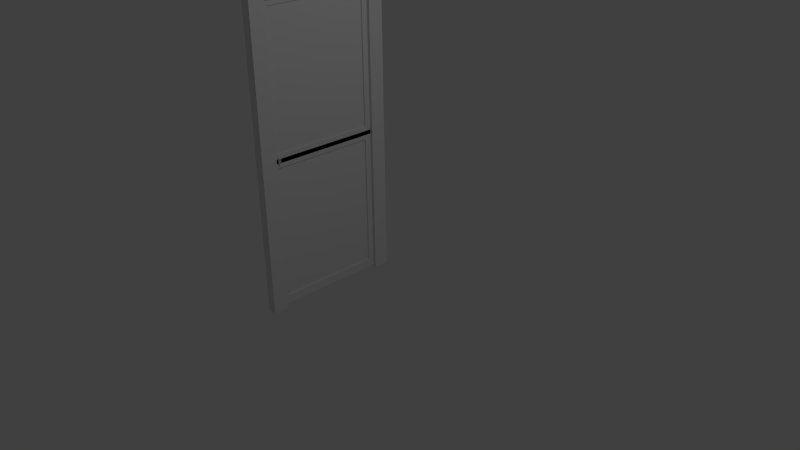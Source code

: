 # Source: br_sliding_door.blend  (saved by Blender 2.76.0; exported with 4.5.12 LTS)
import bpy
from mathutils import Matrix  # noqa: F401  (used for matrix-valued properties, if any)

bpy.ops.wm.read_factory_settings(use_empty=True)
scene = bpy.context.scene
scene.name = 'Scene'

# ---- collections
col_collection_1 = bpy.data.collections.new('Collection 1'); scene.collection.children.link(col_collection_1)

# ---- materials (node trees are filled in below, after node groups)
mat_semitransparent = bpy.data.materials.new('SemiTransparent')
mat_semitransparent.alpha_threshold = 0.0
mat_semitransparent.use_transparent_shadow = False
mat_semitransparent.roughness = 0.5
mat_solid = bpy.data.materials.new('Solid')
mat_solid.alpha_threshold = 0.0
mat_solid.use_transparent_shadow = False
mat_solid.roughness = 0.5
mat_material = bpy.data.materials.new('Material')
mat_material.alpha_threshold = 0.0
mat_material.use_transparent_shadow = False
mat_material.roughness = 0.5
mat_material.line_color = (0.0, 0.0, 0.0, 1.0)

# ---- material node trees

# ---- world
world_world = bpy.data.worlds.new('World'); scene.world = world_world
world_world.color = (0.05088, 0.05088, 0.05088)
world_world.use_sun_shadow = False
world_world.sun_shadow_jitter_overblur = 0.0
world_world.cycles.sampling_method = 'MANUAL'
world_world.cycles.sample_map_resolution = 256

# ---- cameras
cam_camera = bpy.data.cameras.new('Camera')
cam_camera.clip_end = 100.0
cam_camera.lens = 35.0
cam_camera.sensor_width = 32.0
cam_camera.sensor_height = 18.0
cam_camera.ortho_scale = 7.314
cam_camera.dof.focus_distance = 0.0
cam_camera.dof.aperture_fstop = 128.0

# ---- lights
light_lamp = bpy.data.lights.new('Lamp', 'POINT')
light_lamp.transmission_factor = 0.0
light_lamp.cutoff_distance = 30.0
light_lamp.energy = 100.0
light_lamp.shadow_buffer_clip_start = 1.001
light_lamp.shadow_soft_size = 0.1
light_lamp.shadow_maximum_resolution = 0.006
light_lamp.use_absolute_resolution = True
light_lamp.cycles.use_multiple_importance_sampling = False

# ---- meshes
me_cube_001 = bpy.data.meshes.new('Cube.001')
me_cube_001.from_pydata([(-1.0, -1.552, -2.198), (-1.0, -1.552, -0.1026), (-1.0, -0.1146, -2.198), (-1.0, -0.1146, -0.1026), (-0.9383, -1.552, -2.198), (-0.9383, -1.552, -0.1026), (-0.9383, -0.1146, -2.198), (-0.9383, -0.1146, -0.1026), (-1.0, -1.666, -2.334), (-1.0, -1.666, 0.03314), (-1.0, 0.0001694, 0.03314), (-1.0, 0.0001694, -2.334), (-0.9383, 0.0001694, 0.03314), (-0.9383, 0.0001694, -2.334), (-0.9383, -1.666, 0.03314), (-0.9383, -1.666, -2.334), (-0.9849, -1.552, -2.198), (-0.9849, -1.552, -0.1026), (-0.9849, -0.1146, -0.1026), (-0.9849, -0.1146, -2.198), (-0.9586, -0.1146, -0.1026), (-0.9586, -0.1146, -2.198), (-0.9586, -1.552, -0.1026), (-0.9586, -1.552, -2.198)], [], [(7, 5, 22, 20), (10, 12, 13, 11), (4, 6, 21, 23), (14, 9, 8, 15), (8, 11, 13, 15), (14, 12, 10, 9), (1, 0, 8, 9), (3, 1, 9, 10), (2, 3, 10, 11), (0, 2, 11, 8), (7, 6, 13, 12), (5, 7, 12, 14), (4, 5, 14, 15), (6, 4, 15, 13), (17, 18, 19, 16), (21, 20, 22, 23), (2, 0, 16, 19), (1, 3, 18, 17), (5, 4, 23, 22), (6, 7, 20, 21), (3, 2, 19, 18), (0, 1, 17, 16)])
me_cube_001.polygons.foreach_set('material_index', [1, 1, 1, 1, 1, 1, 1, 1, 1, 1, 1, 1, 1, 1, 0, 0, 1, 1, 1, 1, 1, 1])
_uv = me_cube_001.uv_layers.new(name='UVMap')
_uv.uv.foreach_set('vector', [0.4319, 0.5304, 0.4319, 0.9115, 0.4246, 0.9115, 0.4246, 0.5304, 0.9507, 0.0, 0.968, 9.88e-10, 0.968, 0.5304, 0.9507, 0.5304, 0.4246, 0.5304, 0.4246, 0.9115, 0.4172, 0.9115, 0.4172, 0.5304, 0.9334, 1.482e-09, 0.9507, 0.0, 0.9507, 0.5304, 0.9334, 0.5304, 0.9853, 0.442, 0.9853, 0.8839, 0.968, 0.8839, 0.968, 0.442, 0.9853, 0.0, 0.9853, 0.442, 0.968, 0.442, 0.968, 0.0, 0.4988, 0.03043, 0.4988, 0.5, 0.4667, 0.5304, 0.4667, 7.188e-08, 0.9013, 0.03043, 0.4988, 0.03043, 0.4667, 7.188e-08, 0.9334, 0.0, 0.9013, 0.5, 0.9013, 0.03043, 0.9334, 0.0, 0.9334, 0.5304, 0.4988, 0.5, 0.9013, 0.5, 0.9334, 0.5304, 0.4667, 0.5304, 0.03213, 0.03043, 0.03213, 0.5, 2.114e-07, 0.5304, 0.0, 1.643e-07, 0.4346, 0.03043, 0.03213, 0.03043, 0.0, 1.643e-07, 0.4667, 0.0, 0.4346, 0.5, 0.4346, 0.03043, 0.4667, 0.0, 0.4667, 0.5304, 0.03213, 0.5, 0.4346, 0.5, 0.4667, 0.5304, 2.114e-07, 0.5304, 0.0, 0.5304, 0.4024, 0.5304, 0.4024, 1.0, 6.677e-08, 1.0, 0.6857, 8.28e-05, 0.6857, 0.9999, 8.28e-05, 0.9999, 8.28e-05, 8.28e-05, 0.4098, 0.5304, 0.4098, 0.9115, 0.4024, 0.9115, 0.4024, 0.5304, 0.4098, 0.9115, 0.4098, 0.5304, 0.4172, 0.5304, 0.4172, 0.9115, 0.9926, 0.9391, 0.9926, 0.4696, 1.0, 0.4696, 1.0, 0.9391, 0.9926, 0.4696, 0.9926, 1.976e-09, 1.0, 0.0, 1.0, 0.4696, 0.9926, 0.0, 0.9926, 0.4696, 0.9853, 0.4696, 0.9853, 0.0, 0.9853, 0.9391, 0.9853, 0.4696, 0.9926, 0.4696, 0.9926, 0.9391])
me_cube_001.materials.append(mat_semitransparent)
me_cube_001.materials.append(mat_solid)
me_cube_001.use_remesh_preserve_volume = False
me_cube_001.use_remesh_preserve_attributes = False
me_cube_001.use_mirror_vertex_groups = False
me_cube_001.update()
me_cube_002 = bpy.data.meshes.new('Cube.002')
me_cube_002.from_pydata([(-1.672, -1.0, -1.0), (-1.672, -1.0, 1.0), (-1.672, 0.3761, -1.0), (-1.672, 0.3761, 1.0), (1.0, -0.8355, -0.7961), (1.0, -0.8355, 0.7961), (1.0, 0.2116, -0.7961), (1.0, 0.2116, 0.7961), (1.0, 0.3761, 1.0), (1.0, 0.3761, -1.0), (1.0, -1.0, 1.0), (1.0, -1.0, -1.0), (0.5914, 0.2116, 0.7961), (0.5914, 0.2116, -0.7961), (0.5914, -0.8355, 0.7961), (0.5914, -0.8355, -0.7961)], [], [(1, 3, 2, 0), (3, 8, 9, 2), (4, 6, 13, 15), (10, 1, 0, 11), (0, 2, 9, 11), (10, 8, 3, 1), (7, 6, 9, 8), (5, 7, 8, 10), (4, 5, 10, 11), (6, 4, 11, 9), (12, 14, 15, 13), (7, 5, 14, 12), (5, 4, 15, 14), (6, 7, 12, 13)])
me_cube_002.use_remesh_preserve_volume = False
me_cube_002.use_remesh_preserve_attributes = False
me_cube_002.use_mirror_vertex_groups = False
me_cube_002.update()
me_cube = bpy.data.meshes.new('Cube')
me_cube.from_pydata([(-0.8692, -0.7857, -1.463), (-0.8692, -1.0, -1.463), (-1.0, -1.0, -1.463), (-1.0, -0.7857, -1.463), (-0.8692, -0.7857, 2.625), (-0.8692, -1.0, 2.625), (-1.0, -1.0, 2.625), (-1.0, -0.7857, 2.625), (-0.8692, -0.7857, 2.874), (-0.8692, -1.0, 2.874), (-1.0, -0.7857, 2.874), (-1.0, -1.0, 2.874), (-0.8692, 0.7909, 2.625), (-1.0, 0.7909, 2.625), (-0.8692, 0.7909, 2.874), (-1.0, 0.7909, 2.874), (-0.8692, 1.005, 2.625), (-1.0, 1.005, 2.625), (-0.8692, 1.005, 2.874), (-1.0, 1.005, 2.874), (-0.8692, 0.7909, -1.454), (-1.0, 0.7909, -1.454), (-0.8692, 1.005, -1.454), (-1.0, 1.005, -1.454)], [], [(0, 1, 2, 3), (6, 5, 9, 11), (0, 4, 5, 1), (1, 5, 6, 2), (2, 6, 7, 3), (4, 0, 3, 7), (8, 10, 11, 9), (5, 4, 8, 9), (7, 6, 11, 10), (7, 10, 15, 13), (15, 14, 18, 19), (10, 8, 14, 15), (4, 7, 13, 12), (8, 4, 12, 14), (16, 17, 19, 18), (14, 12, 16, 18), (17, 16, 22, 23), (13, 15, 19, 17), (20, 21, 23, 22), (13, 17, 23, 21), (12, 13, 21, 20), (16, 12, 20, 22)])
_uv = me_cube.uv_layers.new(name='UVMap')
_uv.uv.foreach_set('vector', [2.004, 1.998, 2.187, 1.998, 2.187, 2.093, 2.004, 2.093, -0.9743, -0.8088, -0.9743, -0.7142, -1.187, -0.7142, -1.187, -0.8088, -1.187, 0.5814, 1.791, 0.5814, 1.791, 0.7365, -1.187, 0.7365, 2.004, -0.7142, -0.9743, -0.7142, -0.9743, -0.8088, 2.004, -0.8088, 2.004, 2.187, -0.9743, 2.187, -0.9743, 2.032, 2.004, 2.032, -1.187, -0.998, 1.791, -0.998, 1.791, -0.9034, -1.187, -0.9034, 0.3452, -1.093, 0.3452, -1.187, 0.5285, -1.187, 0.5285, -1.093, 1.791, 0.7365, 1.791, 0.5814, 2.004, 0.5814, 2.004, 0.7365, -0.9743, 2.032, -0.9743, 2.187, -1.187, 2.187, -1.187, 2.032, -0.9743, 2.032, -1.187, 2.032, -1.187, 0.8917, -0.9743, 0.8917, -1.004, -1.187, -1.004, -1.093, -1.187, -1.093, -1.187, -1.187, 0.3452, -1.187, 0.3452, -1.093, -1.004, -1.093, -1.004, -1.187, 1.877, -1.187, 1.877, -1.093, 0.5285, -1.093, 0.5285, -1.187, 2.004, 0.5814, 1.791, 0.5814, 1.791, -0.559, 2.004, -0.559, -0.9743, -0.9034, -0.9743, -0.8088, -1.187, -0.8088, -1.187, -0.9034, 2.004, -0.559, 1.791, -0.559, 1.791, -0.7142, 2.004, -0.7142, -0.9743, -0.8088, -0.9743, -0.9034, 1.996, -0.9034, 1.996, -0.8088, -0.9743, 0.8917, -1.187, 0.8917, -1.187, 0.7365, -0.9743, 0.7365, 2.187, 2.093, 2.187, 2.187, 2.004, 2.187, 2.004, 2.093, -0.9743, 0.8917, -0.9743, 0.7365, 1.996, 0.7365, 1.996, 0.8917, -1.187, -0.998, -1.187, -1.093, 1.783, -1.093, 1.783, -0.998, 1.791, -0.7142, 1.791, -0.559, -1.18, -0.559, -1.18, -0.7142])
me_cube.materials.append(mat_material)
me_cube.use_remesh_preserve_volume = False
me_cube.use_remesh_preserve_attributes = False
me_cube.use_mirror_vertex_groups = False
me_cube.update()

# ---- objects
ob_door = bpy.data.objects.new('Door', me_cube_001)
ob_handle = bpy.data.objects.new('Handle', me_cube_002)
ob_jamb = bpy.data.objects.new('Jamb', me_cube)
ob_lamp = bpy.data.objects.new('Lamp', light_lamp)
ob_camera = bpy.data.objects.new('Camera', cam_camera)

# ---- transforms, parenting, visibility, modifiers, constraints
ob_door.location = (0.02667, 0.8213, 1.225)
ob_door.scale = (1.0, 1.0, 0.8749)
ob_door.lineart.crease_threshold = 0.0
_m = ob_door.modifiers.new('Mirror', 'MIRROR')
_m.use_axis = (False, False, True)
_m.merge_threshold = 0.0024
ob_handle.parent = ob_door
ob_handle.matrix_parent_inverse = Matrix(((1.0, 0.0, 0.0, -0.02667), (0.0, 1.0, 0.0, -0.8213), (0.0, 0.0, 1.143, -1.4), (0.0, 0.0, 0.0, 1.0)))
ob_handle.location = (-0.9294, -0.7145, 1.234)
ob_handle.scale = (0.04422, 0.01997, 0.04422)
ob_handle.lineart.crease_threshold = 0.0
_vg = ob_handle.vertex_groups.new(name='Group')
ob_jamb.location = (0.0, 0.0, 0.6068)
ob_jamb.lock_rotations_4d = False
ob_jamb.empty_display_type = 'ARROWS'
ob_jamb.lineart.crease_threshold = 0.0
ob_lamp.location = (4.076, 1.005, 5.904)
ob_lamp.rotation_euler = (0.6503, 0.05522, 1.866)
ob_lamp.lock_rotations_4d = False
ob_lamp.empty_display_type = 'ARROWS'
ob_lamp.color = (0.0, 0.0, 0.0, 0.0)
ob_lamp.lineart.crease_threshold = 0.0
ob_camera.location = (7.481, -6.508, 5.344)
ob_camera.rotation_euler = (1.109, 0.01082, 0.8149)
ob_camera.lock_rotations_4d = False
ob_camera.empty_display_type = 'ARROWS'
ob_camera.color = (0.0, 0.0, 0.0, 0.0)
ob_camera.display_type = 'WIRE'
ob_camera.lineart.crease_threshold = 0.0

# ---- collection membership
col_collection_1.objects.link(ob_door)
col_collection_1.objects.link(ob_handle)
col_collection_1.objects.link(ob_jamb)
col_collection_1.objects.link(ob_lamp)
col_collection_1.objects.link(ob_camera)

# ---- scene / render settings (as saved in the file)
scene.camera = ob_camera
scene.frame_start = 1; scene.frame_end = 250; scene.frame_set(1)
scene.render.engine = 'BLENDER_EEVEE_NEXT'
scene.render.resolution_percentage = 50
scene.render.dither_intensity = 0.0
scene.cycles.use_denoising = False
scene.cycles.samples = 10
scene.cycles.sampling_pattern = 'TABULATED_SOBOL'
scene.cycles.light_sampling_threshold = 0.0
scene.cycles.use_adaptive_sampling = False
scene.cycles.use_light_tree = False
scene.cycles.blur_glossy = 0.0
scene.cycles.pixel_filter_type = 'GAUSSIAN'
scene.cycles.sample_clamp_indirect = 0.0
scene.view_settings.view_transform = 'Standard'
bpy.context.view_layer.update()
